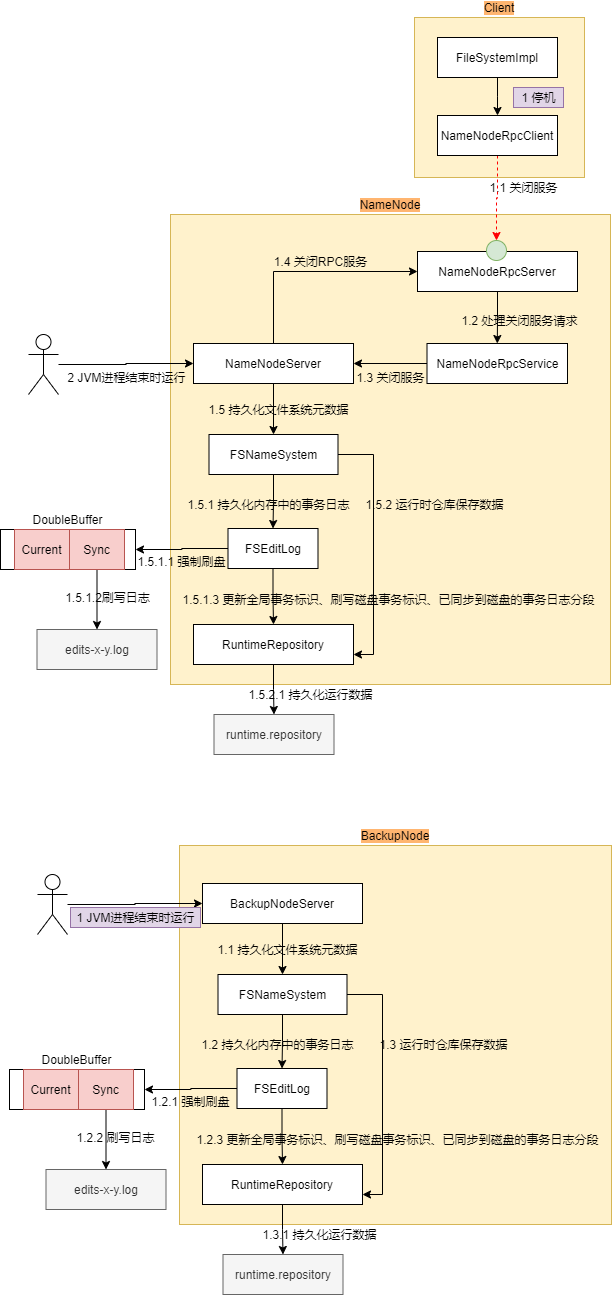

The diagram above was exported from draw.io. Its source (the exported page's mxGraphModel, read from the mxfile embedded in the PNG):
<mxGraphModel dx="1929" dy="2066" grid="1" gridSize="10" guides="1" tooltips="1" connect="1" arrows="1" fold="1" page="1" pageScale="1" pageWidth="827" pageHeight="1169" math="0" shadow="0">
  <root>
    <mxCell id="0" />
    <mxCell id="1" parent="0" />
    <mxCell id="rDz-PDgdTgbrE1-TCpwS-2" value="&lt;span style=&quot;&quot;&gt;NameNode&lt;/span&gt;" style="rounded=0;whiteSpace=wrap;html=1;fillColor=#fff2cc;strokeColor=#d6b656;labelPosition=center;verticalLabelPosition=top;align=center;verticalAlign=bottom;labelBorderColor=none;labelBackgroundColor=#FFB570;" parent="1" vertex="1">
      <mxGeometry x="-522" y="-951" width="440" height="470" as="geometry" />
    </mxCell>
    <mxCell id="eOjG-i5mMUP2_3J7ma2j-17" style="edgeStyle=orthogonalEdgeStyle;rounded=0;orthogonalLoop=1;jettySize=auto;html=1;strokeColor=#000000;" parent="1" source="rDz-PDgdTgbrE1-TCpwS-5" target="L1q1lAa6q2ubZgtXBXZw-64" edge="1">
      <mxGeometry relative="1" as="geometry" />
    </mxCell>
    <mxCell id="eOjG-i5mMUP2_3J7ma2j-22" style="edgeStyle=orthogonalEdgeStyle;rounded=0;orthogonalLoop=1;jettySize=auto;html=1;entryX=1;entryY=0.75;entryDx=0;entryDy=0;strokeColor=#000000;" parent="1" source="rDz-PDgdTgbrE1-TCpwS-5" target="eOjG-i5mMUP2_3J7ma2j-19" edge="1">
      <mxGeometry relative="1" as="geometry">
        <Array as="points">
          <mxPoint x="-319" y="-711" />
          <mxPoint x="-319" y="-511" />
        </Array>
      </mxGeometry>
    </mxCell>
    <mxCell id="rDz-PDgdTgbrE1-TCpwS-5" value="&lt;span style=&quot;text-align: left&quot;&gt;FSNameSystem&lt;/span&gt;" style="rounded=0;whiteSpace=wrap;html=1;labelPosition=center;verticalLabelPosition=middle;align=center;verticalAlign=middle;" parent="1" vertex="1">
      <mxGeometry x="-483.5" y="-731" width="129" height="40" as="geometry" />
    </mxCell>
    <mxCell id="eOjG-i5mMUP2_3J7ma2j-9" style="edgeStyle=orthogonalEdgeStyle;rounded=0;orthogonalLoop=1;jettySize=auto;html=1;strokeColor=#000000;" parent="1" source="rDz-PDgdTgbrE1-TCpwS-6" target="rDz-PDgdTgbrE1-TCpwS-59" edge="1">
      <mxGeometry relative="1" as="geometry" />
    </mxCell>
    <mxCell id="rDz-PDgdTgbrE1-TCpwS-6" value="&lt;span style=&quot;text-align: left&quot;&gt;NameNodeRpcServer&lt;br&gt;&lt;/span&gt;" style="rounded=0;whiteSpace=wrap;html=1;labelPosition=center;verticalLabelPosition=middle;align=center;verticalAlign=middle;" parent="1" vertex="1">
      <mxGeometry x="-275" y="-914" width="160" height="40" as="geometry" />
    </mxCell>
    <mxCell id="eOjG-i5mMUP2_3J7ma2j-11" style="edgeStyle=orthogonalEdgeStyle;rounded=0;orthogonalLoop=1;jettySize=auto;html=1;entryX=1;entryY=0.5;entryDx=0;entryDy=0;strokeColor=#000000;" parent="1" source="rDz-PDgdTgbrE1-TCpwS-59" target="-xkuN6hQDp7GZXVbP_bj-8" edge="1">
      <mxGeometry relative="1" as="geometry" />
    </mxCell>
    <mxCell id="rDz-PDgdTgbrE1-TCpwS-59" value="&lt;span style=&quot;text-align: left&quot;&gt;NameNodeRpcService&lt;br&gt;&lt;/span&gt;" style="rounded=0;whiteSpace=wrap;html=1;labelPosition=center;verticalLabelPosition=middle;align=center;verticalAlign=middle;" parent="1" vertex="1">
      <mxGeometry x="-265.5" y="-822" width="140.5" height="40" as="geometry" />
    </mxCell>
    <mxCell id="eOjG-i5mMUP2_3J7ma2j-13" style="edgeStyle=orthogonalEdgeStyle;rounded=0;orthogonalLoop=1;jettySize=auto;html=1;entryX=0;entryY=0.5;entryDx=0;entryDy=0;strokeColor=#000000;" parent="1" source="-xkuN6hQDp7GZXVbP_bj-8" target="rDz-PDgdTgbrE1-TCpwS-6" edge="1">
      <mxGeometry relative="1" as="geometry">
        <Array as="points">
          <mxPoint x="-419" y="-894" />
        </Array>
      </mxGeometry>
    </mxCell>
    <mxCell id="eOjG-i5mMUP2_3J7ma2j-15" style="edgeStyle=orthogonalEdgeStyle;rounded=0;orthogonalLoop=1;jettySize=auto;html=1;strokeColor=#000000;" parent="1" source="-xkuN6hQDp7GZXVbP_bj-8" target="rDz-PDgdTgbrE1-TCpwS-5" edge="1">
      <mxGeometry relative="1" as="geometry" />
    </mxCell>
    <mxCell id="-xkuN6hQDp7GZXVbP_bj-8" value="&lt;span style=&quot;text-align: left&quot;&gt;NameNodeServer&lt;br&gt;&lt;/span&gt;" style="rounded=0;whiteSpace=wrap;html=1;labelPosition=center;verticalLabelPosition=middle;align=center;verticalAlign=middle;" parent="1" vertex="1">
      <mxGeometry x="-499" y="-822" width="160" height="40" as="geometry" />
    </mxCell>
    <mxCell id="L1q1lAa6q2ubZgtXBXZw-5" value="" style="ellipse;whiteSpace=wrap;html=1;aspect=fixed;fillColor=#d5e8d4;strokeColor=#82b366;" parent="1" vertex="1">
      <mxGeometry x="-206" y="-925" width="20" height="20" as="geometry" />
    </mxCell>
    <mxCell id="eOjG-i5mMUP2_3J7ma2j-20" style="edgeStyle=orthogonalEdgeStyle;rounded=0;orthogonalLoop=1;jettySize=auto;html=1;strokeColor=#000000;" parent="1" source="L1q1lAa6q2ubZgtXBXZw-64" target="eOjG-i5mMUP2_3J7ma2j-19" edge="1">
      <mxGeometry relative="1" as="geometry" />
    </mxCell>
    <mxCell id="eOjG-i5mMUP2_3J7ma2j-35" style="edgeStyle=orthogonalEdgeStyle;rounded=0;orthogonalLoop=1;jettySize=auto;html=1;entryX=1;entryY=0.5;entryDx=0;entryDy=0;strokeColor=#000000;" parent="1" source="L1q1lAa6q2ubZgtXBXZw-64" target="eOjG-i5mMUP2_3J7ma2j-28" edge="1">
      <mxGeometry relative="1" as="geometry" />
    </mxCell>
    <mxCell id="L1q1lAa6q2ubZgtXBXZw-64" value="&lt;div style=&quot;text-align: left&quot;&gt;FSEditLog&lt;br&gt;&lt;/div&gt;" style="rounded=0;whiteSpace=wrap;html=1;labelPosition=center;verticalLabelPosition=middle;align=center;verticalAlign=middle;" parent="1" vertex="1">
      <mxGeometry x="-464.5" y="-637" width="90" height="40" as="geometry" />
    </mxCell>
    <mxCell id="L1q1lAa6q2ubZgtXBXZw-70" value="&lt;div style=&quot;text-align: center&quot;&gt;runtime.repository&lt;br&gt;&lt;/div&gt;" style="rounded=0;whiteSpace=wrap;html=1;labelPosition=center;verticalLabelPosition=middle;align=center;verticalAlign=middle;fillColor=#f5f5f5;fontColor=#333333;strokeColor=#666666;" parent="1" vertex="1">
      <mxGeometry x="-478.5" y="-451" width="120" height="40" as="geometry" />
    </mxCell>
    <mxCell id="eOjG-i5mMUP2_3J7ma2j-1" value="Client" style="rounded=0;whiteSpace=wrap;html=1;fillColor=#fff2cc;strokeColor=#d6b656;labelPosition=center;verticalLabelPosition=top;align=center;verticalAlign=bottom;labelBorderColor=none;labelBackgroundColor=#FFB570;" parent="1" vertex="1">
      <mxGeometry x="-278" y="-1148" width="170" height="160" as="geometry" />
    </mxCell>
    <mxCell id="eOjG-i5mMUP2_3J7ma2j-2" style="edgeStyle=orthogonalEdgeStyle;curved=1;rounded=0;orthogonalLoop=1;jettySize=auto;html=1;" parent="1" source="eOjG-i5mMUP2_3J7ma2j-3" target="eOjG-i5mMUP2_3J7ma2j-4" edge="1">
      <mxGeometry relative="1" as="geometry" />
    </mxCell>
    <mxCell id="eOjG-i5mMUP2_3J7ma2j-3" value="&lt;span style=&quot;text-align: left&quot;&gt;FileSystemImpl&lt;br&gt;&lt;/span&gt;" style="rounded=0;whiteSpace=wrap;html=1;labelPosition=center;verticalLabelPosition=middle;align=center;verticalAlign=middle;" parent="1" vertex="1">
      <mxGeometry x="-255" y="-1128" width="120" height="40" as="geometry" />
    </mxCell>
    <mxCell id="eOjG-i5mMUP2_3J7ma2j-6" style="edgeStyle=orthogonalEdgeStyle;rounded=0;orthogonalLoop=1;jettySize=auto;html=1;entryX=0.5;entryY=0;entryDx=0;entryDy=0;dashed=1;strokeColor=#FF0000;" parent="1" source="eOjG-i5mMUP2_3J7ma2j-4" target="L1q1lAa6q2ubZgtXBXZw-5" edge="1">
      <mxGeometry relative="1" as="geometry">
        <mxPoint x="-102" y="-1001" as="targetPoint" />
      </mxGeometry>
    </mxCell>
    <mxCell id="eOjG-i5mMUP2_3J7ma2j-4" value="&lt;span style=&quot;text-align: left&quot;&gt;NameNodeRpcClient&lt;br&gt;&lt;/span&gt;" style="rounded=0;whiteSpace=wrap;html=1;labelPosition=center;verticalLabelPosition=middle;align=center;verticalAlign=middle;" parent="1" vertex="1">
      <mxGeometry x="-255" y="-1050" width="120" height="40" as="geometry" />
    </mxCell>
    <mxCell id="eOjG-i5mMUP2_3J7ma2j-5" value="1 停机" style="text;html=1;align=center;verticalAlign=middle;resizable=0;points=[];autosize=1;strokeColor=#9673a6;fillColor=#e1d5e7;" parent="1" vertex="1">
      <mxGeometry x="-179" y="-1078" width="50" height="20" as="geometry" />
    </mxCell>
    <mxCell id="eOjG-i5mMUP2_3J7ma2j-7" value="1.1 关闭服务" style="text;html=1;align=center;verticalAlign=middle;resizable=0;points=[];autosize=1;strokeColor=none;fillColor=none;" parent="1" vertex="1">
      <mxGeometry x="-209" y="-988" width="80" height="20" as="geometry" />
    </mxCell>
    <mxCell id="eOjG-i5mMUP2_3J7ma2j-10" value="1.2 处理关闭服务请求" style="text;html=1;align=center;verticalAlign=middle;resizable=0;points=[];autosize=1;strokeColor=none;fillColor=none;" parent="1" vertex="1">
      <mxGeometry x="-238" y="-855" width="130" height="20" as="geometry" />
    </mxCell>
    <mxCell id="eOjG-i5mMUP2_3J7ma2j-12" value="1.3 关闭服务" style="text;html=1;align=center;verticalAlign=middle;resizable=0;points=[];autosize=1;strokeColor=none;fillColor=none;" parent="1" vertex="1">
      <mxGeometry x="-342" y="-798" width="80" height="20" as="geometry" />
    </mxCell>
    <mxCell id="eOjG-i5mMUP2_3J7ma2j-14" value="1.4 关闭RPC服务" style="text;html=1;align=center;verticalAlign=middle;resizable=0;points=[];autosize=1;strokeColor=none;fillColor=none;" parent="1" vertex="1">
      <mxGeometry x="-427" y="-914" width="110" height="20" as="geometry" />
    </mxCell>
    <mxCell id="eOjG-i5mMUP2_3J7ma2j-16" value="1.5&amp;nbsp;持久化文件系统元数据" style="text;html=1;align=center;verticalAlign=middle;resizable=0;points=[];autosize=1;strokeColor=none;fillColor=none;" parent="1" vertex="1">
      <mxGeometry x="-494.5" y="-766" width="160" height="20" as="geometry" />
    </mxCell>
    <mxCell id="eOjG-i5mMUP2_3J7ma2j-18" value="1.5.1&amp;nbsp;持久化内存中的事务日志" style="text;html=1;align=center;verticalAlign=middle;resizable=0;points=[];autosize=1;strokeColor=none;fillColor=none;" parent="1" vertex="1">
      <mxGeometry x="-514.5" y="-671" width="180" height="20" as="geometry" />
    </mxCell>
    <mxCell id="eOjG-i5mMUP2_3J7ma2j-25" style="edgeStyle=orthogonalEdgeStyle;rounded=0;orthogonalLoop=1;jettySize=auto;html=1;entryX=0.5;entryY=0;entryDx=0;entryDy=0;strokeColor=#000000;" parent="1" source="eOjG-i5mMUP2_3J7ma2j-19" target="L1q1lAa6q2ubZgtXBXZw-70" edge="1">
      <mxGeometry relative="1" as="geometry" />
    </mxCell>
    <mxCell id="eOjG-i5mMUP2_3J7ma2j-19" value="&lt;span style=&quot;text-align: left&quot;&gt;RuntimeRepository&lt;br&gt;&lt;/span&gt;" style="rounded=0;whiteSpace=wrap;html=1;labelPosition=center;verticalLabelPosition=middle;align=center;verticalAlign=middle;" parent="1" vertex="1">
      <mxGeometry x="-499" y="-541" width="160" height="40" as="geometry" />
    </mxCell>
    <mxCell id="eOjG-i5mMUP2_3J7ma2j-21" value="1.5.1.3 更新全局事务标识、刷写磁盘事务标识、已同步到磁盘的事务日志分段" style="text;html=1;align=center;verticalAlign=middle;resizable=0;points=[];autosize=1;strokeColor=none;fillColor=none;" parent="1" vertex="1">
      <mxGeometry x="-519.5" y="-576" width="430" height="20" as="geometry" />
    </mxCell>
    <mxCell id="eOjG-i5mMUP2_3J7ma2j-24" value="1.5.2 运行时仓库保存数据" style="text;html=1;align=center;verticalAlign=middle;resizable=0;points=[];autosize=1;strokeColor=none;fillColor=none;" parent="1" vertex="1">
      <mxGeometry x="-333" y="-671" width="150" height="20" as="geometry" />
    </mxCell>
    <mxCell id="eOjG-i5mMUP2_3J7ma2j-26" value="1.5.2.1 持久化运行数据" style="text;html=1;align=center;verticalAlign=middle;resizable=0;points=[];autosize=1;strokeColor=none;fillColor=none;" parent="1" vertex="1">
      <mxGeometry x="-452" y="-481" width="140" height="20" as="geometry" />
    </mxCell>
    <mxCell id="eOjG-i5mMUP2_3J7ma2j-27" value="&lt;div style=&quot;text-align: center&quot;&gt;edits-x-y.log&lt;br&gt;&lt;/div&gt;" style="rounded=0;whiteSpace=wrap;html=1;labelPosition=center;verticalLabelPosition=middle;align=center;verticalAlign=middle;fillColor=#f5f5f5;fontColor=#333333;strokeColor=#666666;" parent="1" vertex="1">
      <mxGeometry x="-655.5" y="-536" width="120" height="40" as="geometry" />
    </mxCell>
    <mxCell id="eOjG-i5mMUP2_3J7ma2j-28" value="&lt;div style=&quot;text-align: left&quot;&gt;DoubleBuffer&lt;/div&gt;" style="rounded=0;whiteSpace=wrap;html=1;labelPosition=center;verticalLabelPosition=top;align=center;verticalAlign=bottom;" parent="1" vertex="1">
      <mxGeometry x="-692" y="-636" width="135" height="40" as="geometry" />
    </mxCell>
    <mxCell id="eOjG-i5mMUP2_3J7ma2j-29" value="&lt;div style=&quot;text-align: left&quot;&gt;Current&lt;/div&gt;" style="rounded=0;whiteSpace=wrap;html=1;labelPosition=center;verticalLabelPosition=middle;align=center;verticalAlign=middle;fillColor=#f8cecc;strokeColor=#b85450;" parent="1" vertex="1">
      <mxGeometry x="-678" y="-636" width="55" height="40" as="geometry" />
    </mxCell>
    <mxCell id="eOjG-i5mMUP2_3J7ma2j-30" style="edgeStyle=orthogonalEdgeStyle;rounded=0;orthogonalLoop=1;jettySize=auto;html=1;entryX=0.5;entryY=0;entryDx=0;entryDy=0;" parent="1" source="eOjG-i5mMUP2_3J7ma2j-31" target="eOjG-i5mMUP2_3J7ma2j-27" edge="1">
      <mxGeometry relative="1" as="geometry" />
    </mxCell>
    <mxCell id="eOjG-i5mMUP2_3J7ma2j-31" value="&lt;div style=&quot;text-align: left&quot;&gt;Sync&lt;/div&gt;" style="rounded=0;whiteSpace=wrap;html=1;labelPosition=center;verticalLabelPosition=middle;align=center;verticalAlign=middle;fillColor=#f8cecc;strokeColor=#b85450;" parent="1" vertex="1">
      <mxGeometry x="-623" y="-636" width="55" height="40" as="geometry" />
    </mxCell>
    <mxCell id="eOjG-i5mMUP2_3J7ma2j-32" value="1.5.1.2刷写日志" style="text;html=1;align=center;verticalAlign=middle;resizable=0;points=[];autosize=1;strokeColor=none;fillColor=none;" parent="1" vertex="1">
      <mxGeometry x="-635" y="-578" width="100" height="20" as="geometry" />
    </mxCell>
    <mxCell id="eOjG-i5mMUP2_3J7ma2j-34" value="1.5.1.1 强制刷盘" style="text;html=1;align=center;verticalAlign=middle;resizable=0;points=[];autosize=1;strokeColor=none;fillColor=none;" parent="1" vertex="1">
      <mxGeometry x="-561" y="-614.5" width="100" height="20" as="geometry" />
    </mxCell>
    <mxCell id="eOjG-i5mMUP2_3J7ma2j-37" style="edgeStyle=orthogonalEdgeStyle;rounded=0;orthogonalLoop=1;jettySize=auto;html=1;entryX=0;entryY=0.5;entryDx=0;entryDy=0;strokeColor=#000000;" parent="1" source="eOjG-i5mMUP2_3J7ma2j-36" target="-xkuN6hQDp7GZXVbP_bj-8" edge="1">
      <mxGeometry relative="1" as="geometry" />
    </mxCell>
    <mxCell id="eOjG-i5mMUP2_3J7ma2j-36" value="" style="shape=umlActor;verticalLabelPosition=bottom;verticalAlign=top;html=1;outlineConnect=0;" parent="1" vertex="1">
      <mxGeometry x="-664" y="-831" width="30" height="60" as="geometry" />
    </mxCell>
    <mxCell id="eOjG-i5mMUP2_3J7ma2j-38" value="2 JVM进程结束时运行" style="text;html=1;align=center;verticalAlign=middle;resizable=0;points=[];autosize=1;strokeColor=none;fillColor=none;" parent="1" vertex="1">
      <mxGeometry x="-631" y="-798" width="130" height="20" as="geometry" />
    </mxCell>
    <mxCell id="eOjG-i5mMUP2_3J7ma2j-39" value="BackupNode" style="rounded=0;whiteSpace=wrap;html=1;fillColor=#fff2cc;strokeColor=#d6b656;labelPosition=center;verticalLabelPosition=top;align=center;verticalAlign=bottom;labelBorderColor=none;labelBackgroundColor=#FFB570;" parent="1" vertex="1">
      <mxGeometry x="-513" y="-320" width="432" height="379" as="geometry" />
    </mxCell>
    <mxCell id="eOjG-i5mMUP2_3J7ma2j-40" style="edgeStyle=orthogonalEdgeStyle;rounded=0;orthogonalLoop=1;jettySize=auto;html=1;strokeColor=#000000;" parent="1" source="eOjG-i5mMUP2_3J7ma2j-42" target="eOjG-i5mMUP2_3J7ma2j-53" edge="1">
      <mxGeometry relative="1" as="geometry" />
    </mxCell>
    <mxCell id="eOjG-i5mMUP2_3J7ma2j-41" style="edgeStyle=orthogonalEdgeStyle;rounded=0;orthogonalLoop=1;jettySize=auto;html=1;entryX=1;entryY=0.75;entryDx=0;entryDy=0;strokeColor=#000000;" parent="1" source="eOjG-i5mMUP2_3J7ma2j-42" target="eOjG-i5mMUP2_3J7ma2j-62" edge="1">
      <mxGeometry relative="1" as="geometry">
        <Array as="points">
          <mxPoint x="-310" y="-171" />
          <mxPoint x="-310" y="29" />
        </Array>
      </mxGeometry>
    </mxCell>
    <mxCell id="eOjG-i5mMUP2_3J7ma2j-42" value="&lt;span style=&quot;text-align: left&quot;&gt;FSNameSystem&lt;/span&gt;" style="rounded=0;whiteSpace=wrap;html=1;labelPosition=center;verticalLabelPosition=middle;align=center;verticalAlign=middle;" parent="1" vertex="1">
      <mxGeometry x="-474.5" y="-191" width="129" height="40" as="geometry" />
    </mxCell>
    <mxCell id="eOjG-i5mMUP2_3J7ma2j-48" style="edgeStyle=orthogonalEdgeStyle;rounded=0;orthogonalLoop=1;jettySize=auto;html=1;strokeColor=#000000;" parent="1" source="eOjG-i5mMUP2_3J7ma2j-49" target="eOjG-i5mMUP2_3J7ma2j-42" edge="1">
      <mxGeometry relative="1" as="geometry" />
    </mxCell>
    <mxCell id="eOjG-i5mMUP2_3J7ma2j-49" value="&lt;span style=&quot;text-align: left&quot;&gt;BackupNodeServer&lt;br&gt;&lt;/span&gt;" style="rounded=0;whiteSpace=wrap;html=1;labelPosition=center;verticalLabelPosition=middle;align=center;verticalAlign=middle;" parent="1" vertex="1">
      <mxGeometry x="-490" y="-282" width="160" height="40" as="geometry" />
    </mxCell>
    <mxCell id="eOjG-i5mMUP2_3J7ma2j-51" style="edgeStyle=orthogonalEdgeStyle;rounded=0;orthogonalLoop=1;jettySize=auto;html=1;strokeColor=#000000;" parent="1" source="eOjG-i5mMUP2_3J7ma2j-53" target="eOjG-i5mMUP2_3J7ma2j-62" edge="1">
      <mxGeometry relative="1" as="geometry" />
    </mxCell>
    <mxCell id="eOjG-i5mMUP2_3J7ma2j-52" style="edgeStyle=orthogonalEdgeStyle;rounded=0;orthogonalLoop=1;jettySize=auto;html=1;entryX=1;entryY=0.5;entryDx=0;entryDy=0;strokeColor=#000000;" parent="1" source="eOjG-i5mMUP2_3J7ma2j-53" target="eOjG-i5mMUP2_3J7ma2j-67" edge="1">
      <mxGeometry relative="1" as="geometry" />
    </mxCell>
    <mxCell id="eOjG-i5mMUP2_3J7ma2j-53" value="&lt;div style=&quot;text-align: left&quot;&gt;FSEditLog&lt;br&gt;&lt;/div&gt;" style="rounded=0;whiteSpace=wrap;html=1;labelPosition=center;verticalLabelPosition=middle;align=center;verticalAlign=middle;" parent="1" vertex="1">
      <mxGeometry x="-455.5" y="-97" width="90" height="40" as="geometry" />
    </mxCell>
    <mxCell id="eOjG-i5mMUP2_3J7ma2j-54" value="&lt;div style=&quot;text-align: center&quot;&gt;runtime.repository&lt;br&gt;&lt;/div&gt;" style="rounded=0;whiteSpace=wrap;html=1;labelPosition=center;verticalLabelPosition=middle;align=center;verticalAlign=middle;fillColor=#f5f5f5;fontColor=#333333;strokeColor=#666666;" parent="1" vertex="1">
      <mxGeometry x="-469.5" y="89" width="120" height="40" as="geometry" />
    </mxCell>
    <mxCell id="eOjG-i5mMUP2_3J7ma2j-59" value="1.1&amp;nbsp;持久化文件系统元数据" style="text;html=1;align=center;verticalAlign=middle;resizable=0;points=[];autosize=1;strokeColor=none;fillColor=none;" parent="1" vertex="1">
      <mxGeometry x="-485.5" y="-226" width="160" height="20" as="geometry" />
    </mxCell>
    <mxCell id="eOjG-i5mMUP2_3J7ma2j-60" value="1.2&amp;nbsp;持久化内存中的事务日志" style="text;html=1;align=center;verticalAlign=middle;resizable=0;points=[];autosize=1;strokeColor=none;fillColor=none;" parent="1" vertex="1">
      <mxGeometry x="-500.5" y="-131" width="170" height="20" as="geometry" />
    </mxCell>
    <mxCell id="eOjG-i5mMUP2_3J7ma2j-61" style="edgeStyle=orthogonalEdgeStyle;rounded=0;orthogonalLoop=1;jettySize=auto;html=1;entryX=0.5;entryY=0;entryDx=0;entryDy=0;strokeColor=#000000;" parent="1" source="eOjG-i5mMUP2_3J7ma2j-62" target="eOjG-i5mMUP2_3J7ma2j-54" edge="1">
      <mxGeometry relative="1" as="geometry" />
    </mxCell>
    <mxCell id="eOjG-i5mMUP2_3J7ma2j-62" value="&lt;span style=&quot;text-align: left&quot;&gt;RuntimeRepository&lt;br&gt;&lt;/span&gt;" style="rounded=0;whiteSpace=wrap;html=1;labelPosition=center;verticalLabelPosition=middle;align=center;verticalAlign=middle;" parent="1" vertex="1">
      <mxGeometry x="-490" y="-1" width="160" height="40" as="geometry" />
    </mxCell>
    <mxCell id="eOjG-i5mMUP2_3J7ma2j-63" value="1.2.3 更新全局事务标识、刷写磁盘事务标识、已同步到磁盘的事务日志分段" style="text;html=1;align=center;verticalAlign=middle;resizable=0;points=[];autosize=1;strokeColor=none;fillColor=none;" parent="1" vertex="1">
      <mxGeometry x="-505.5" y="-36" width="420" height="20" as="geometry" />
    </mxCell>
    <mxCell id="eOjG-i5mMUP2_3J7ma2j-64" value="1.3 运行时仓库保存数据" style="text;html=1;align=center;verticalAlign=middle;resizable=0;points=[];autosize=1;strokeColor=none;fillColor=none;" parent="1" vertex="1">
      <mxGeometry x="-319" y="-131" width="140" height="20" as="geometry" />
    </mxCell>
    <mxCell id="eOjG-i5mMUP2_3J7ma2j-65" value="1.3.1 持久化运行数据" style="text;html=1;align=center;verticalAlign=middle;resizable=0;points=[];autosize=1;strokeColor=none;fillColor=none;" parent="1" vertex="1">
      <mxGeometry x="-438" y="59" width="130" height="20" as="geometry" />
    </mxCell>
    <mxCell id="eOjG-i5mMUP2_3J7ma2j-66" value="&lt;div style=&quot;text-align: center&quot;&gt;edits-x-y.log&lt;br&gt;&lt;/div&gt;" style="rounded=0;whiteSpace=wrap;html=1;labelPosition=center;verticalLabelPosition=middle;align=center;verticalAlign=middle;fillColor=#f5f5f5;fontColor=#333333;strokeColor=#666666;" parent="1" vertex="1">
      <mxGeometry x="-646.5" y="4" width="120" height="40" as="geometry" />
    </mxCell>
    <mxCell id="eOjG-i5mMUP2_3J7ma2j-67" value="&lt;div style=&quot;text-align: left&quot;&gt;DoubleBuffer&lt;/div&gt;" style="rounded=0;whiteSpace=wrap;html=1;labelPosition=center;verticalLabelPosition=top;align=center;verticalAlign=bottom;" parent="1" vertex="1">
      <mxGeometry x="-683" y="-96" width="135" height="40" as="geometry" />
    </mxCell>
    <mxCell id="eOjG-i5mMUP2_3J7ma2j-68" value="&lt;div style=&quot;text-align: left&quot;&gt;Current&lt;/div&gt;" style="rounded=0;whiteSpace=wrap;html=1;labelPosition=center;verticalLabelPosition=middle;align=center;verticalAlign=middle;fillColor=#f8cecc;strokeColor=#b85450;" parent="1" vertex="1">
      <mxGeometry x="-669" y="-96" width="55" height="40" as="geometry" />
    </mxCell>
    <mxCell id="eOjG-i5mMUP2_3J7ma2j-69" style="edgeStyle=orthogonalEdgeStyle;rounded=0;orthogonalLoop=1;jettySize=auto;html=1;entryX=0.5;entryY=0;entryDx=0;entryDy=0;" parent="1" source="eOjG-i5mMUP2_3J7ma2j-70" target="eOjG-i5mMUP2_3J7ma2j-66" edge="1">
      <mxGeometry relative="1" as="geometry" />
    </mxCell>
    <mxCell id="eOjG-i5mMUP2_3J7ma2j-70" value="&lt;div style=&quot;text-align: left&quot;&gt;Sync&lt;/div&gt;" style="rounded=0;whiteSpace=wrap;html=1;labelPosition=center;verticalLabelPosition=middle;align=center;verticalAlign=middle;fillColor=#f8cecc;strokeColor=#b85450;" parent="1" vertex="1">
      <mxGeometry x="-614" y="-96" width="55" height="40" as="geometry" />
    </mxCell>
    <mxCell id="eOjG-i5mMUP2_3J7ma2j-71" value="1.2.2 刷写日志" style="text;html=1;align=center;verticalAlign=middle;resizable=0;points=[];autosize=1;strokeColor=none;fillColor=none;" parent="1" vertex="1">
      <mxGeometry x="-622" y="-38" width="90" height="20" as="geometry" />
    </mxCell>
    <mxCell id="eOjG-i5mMUP2_3J7ma2j-72" value="1.2.1 强制刷盘" style="text;html=1;align=center;verticalAlign=middle;resizable=0;points=[];autosize=1;strokeColor=none;fillColor=none;" parent="1" vertex="1">
      <mxGeometry x="-547" y="-74.5" width="90" height="20" as="geometry" />
    </mxCell>
    <mxCell id="eOjG-i5mMUP2_3J7ma2j-73" style="edgeStyle=orthogonalEdgeStyle;rounded=0;orthogonalLoop=1;jettySize=auto;html=1;entryX=0;entryY=0.5;entryDx=0;entryDy=0;strokeColor=#000000;" parent="1" source="eOjG-i5mMUP2_3J7ma2j-74" target="eOjG-i5mMUP2_3J7ma2j-49" edge="1">
      <mxGeometry relative="1" as="geometry" />
    </mxCell>
    <mxCell id="eOjG-i5mMUP2_3J7ma2j-74" value="" style="shape=umlActor;verticalLabelPosition=bottom;verticalAlign=top;html=1;outlineConnect=0;" parent="1" vertex="1">
      <mxGeometry x="-655" y="-291" width="30" height="60" as="geometry" />
    </mxCell>
    <mxCell id="eOjG-i5mMUP2_3J7ma2j-75" value="1 JVM进程结束时运行" style="text;html=1;align=center;verticalAlign=middle;resizable=0;points=[];autosize=1;strokeColor=#9673a6;fillColor=#e1d5e7;" parent="1" vertex="1">
      <mxGeometry x="-622" y="-258" width="130" height="20" as="geometry" />
    </mxCell>
  </root>
</mxGraphModel>